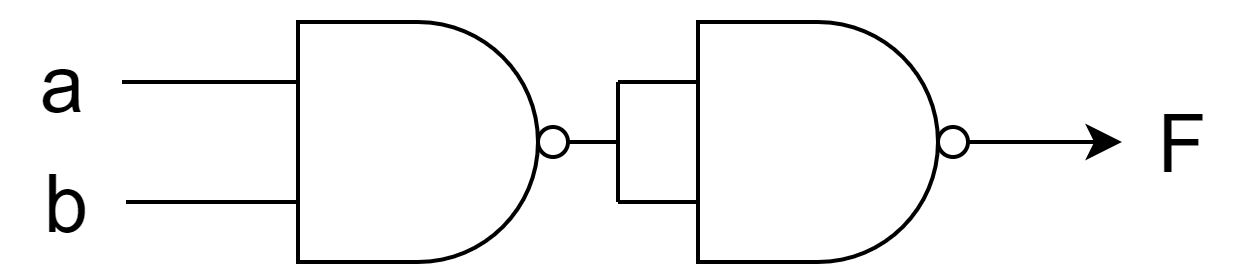

The diagram above was exported from draw.io. Its source (the exported page's mxGraphModel, read from the mxfile embedded in the PNG):
<mxGraphModel dx="478" dy="402" grid="1" gridSize="10" guides="1" tooltips="1" connect="1" arrows="1" fold="1" page="1" pageScale="1" pageWidth="850" pageHeight="1100" math="0" shadow="0">
  <root>
    <mxCell id="0" />
    <mxCell id="1" parent="0" />
    <mxCell id="DnO__xgvuIGvdjEC6f9O-34" style="edgeStyle=orthogonalEdgeStyle;rounded=0;orthogonalLoop=1;jettySize=auto;html=1;exitX=1;exitY=0.5;exitDx=0;exitDy=0;exitPerimeter=0;" edge="1" parent="1" source="DnO__xgvuIGvdjEC6f9O-1">
      <mxGeometry relative="1" as="geometry">
        <mxPoint x="430" y="159.66666666666674" as="targetPoint" />
      </mxGeometry>
    </mxCell>
    <mxCell id="DnO__xgvuIGvdjEC6f9O-1" value="" style="verticalLabelPosition=bottom;shadow=0;dashed=0;align=center;html=1;verticalAlign=top;shape=mxgraph.electrical.logic_gates.logic_gate;operation=and;negating=1;negSize=0.15;" vertex="1" parent="1">
      <mxGeometry x="304" y="130" width="100" height="60" as="geometry" />
    </mxCell>
    <mxCell id="DnO__xgvuIGvdjEC6f9O-5" style="edgeStyle=orthogonalEdgeStyle;rounded=0;orthogonalLoop=1;jettySize=auto;html=1;exitX=0;exitY=0.25;exitDx=0;exitDy=0;exitPerimeter=0;entryX=0;entryY=0.75;entryDx=0;entryDy=0;entryPerimeter=0;endArrow=none;endFill=0;" edge="1" parent="1" source="DnO__xgvuIGvdjEC6f9O-1" target="DnO__xgvuIGvdjEC6f9O-1">
      <mxGeometry relative="1" as="geometry" />
    </mxCell>
    <mxCell id="DnO__xgvuIGvdjEC6f9O-32" value="" style="group" vertex="1" connectable="0" parent="1">
      <mxGeometry x="150" y="125" width="154" height="70" as="geometry" />
    </mxCell>
    <mxCell id="DnO__xgvuIGvdjEC6f9O-26" value="" style="verticalLabelPosition=bottom;shadow=0;dashed=0;align=center;html=1;verticalAlign=top;shape=mxgraph.electrical.logic_gates.logic_gate;operation=and;negating=1;negSize=0.15;" vertex="1" parent="DnO__xgvuIGvdjEC6f9O-32">
      <mxGeometry x="54" y="5" width="100" height="60" as="geometry" />
    </mxCell>
    <mxCell id="DnO__xgvuIGvdjEC6f9O-28" value="a" style="text;html=1;align=center;verticalAlign=middle;resizable=0;points=[];autosize=1;strokeColor=none;fillColor=none;fontSize=20;" vertex="1" parent="DnO__xgvuIGvdjEC6f9O-32">
      <mxGeometry width="30" height="40" as="geometry" />
    </mxCell>
    <mxCell id="DnO__xgvuIGvdjEC6f9O-29" value="b" style="text;html=1;align=center;verticalAlign=middle;resizable=0;points=[];autosize=1;strokeColor=none;fillColor=none;fontSize=20;" vertex="1" parent="DnO__xgvuIGvdjEC6f9O-32">
      <mxGeometry x="1" y="30" width="30" height="40" as="geometry" />
    </mxCell>
    <mxCell id="DnO__xgvuIGvdjEC6f9O-30" style="edgeStyle=orthogonalEdgeStyle;rounded=0;orthogonalLoop=1;jettySize=auto;html=1;entryX=0;entryY=0.75;entryDx=0;entryDy=0;entryPerimeter=0;endArrow=none;endFill=0;" edge="1" parent="DnO__xgvuIGvdjEC6f9O-32" source="DnO__xgvuIGvdjEC6f9O-29" target="DnO__xgvuIGvdjEC6f9O-26">
      <mxGeometry relative="1" as="geometry" />
    </mxCell>
    <mxCell id="DnO__xgvuIGvdjEC6f9O-31" style="edgeStyle=orthogonalEdgeStyle;rounded=0;orthogonalLoop=1;jettySize=auto;html=1;entryX=0;entryY=0.25;entryDx=0;entryDy=0;entryPerimeter=0;endArrow=none;endFill=0;" edge="1" parent="DnO__xgvuIGvdjEC6f9O-32" source="DnO__xgvuIGvdjEC6f9O-28" target="DnO__xgvuIGvdjEC6f9O-26">
      <mxGeometry relative="1" as="geometry" />
    </mxCell>
    <mxCell id="DnO__xgvuIGvdjEC6f9O-35" value="F" style="text;html=1;align=center;verticalAlign=middle;resizable=0;points=[];autosize=1;strokeColor=none;fillColor=none;fontSize=20;" vertex="1" parent="1">
      <mxGeometry x="425" y="140" width="40" height="40" as="geometry" />
    </mxCell>
  </root>
</mxGraphModel>